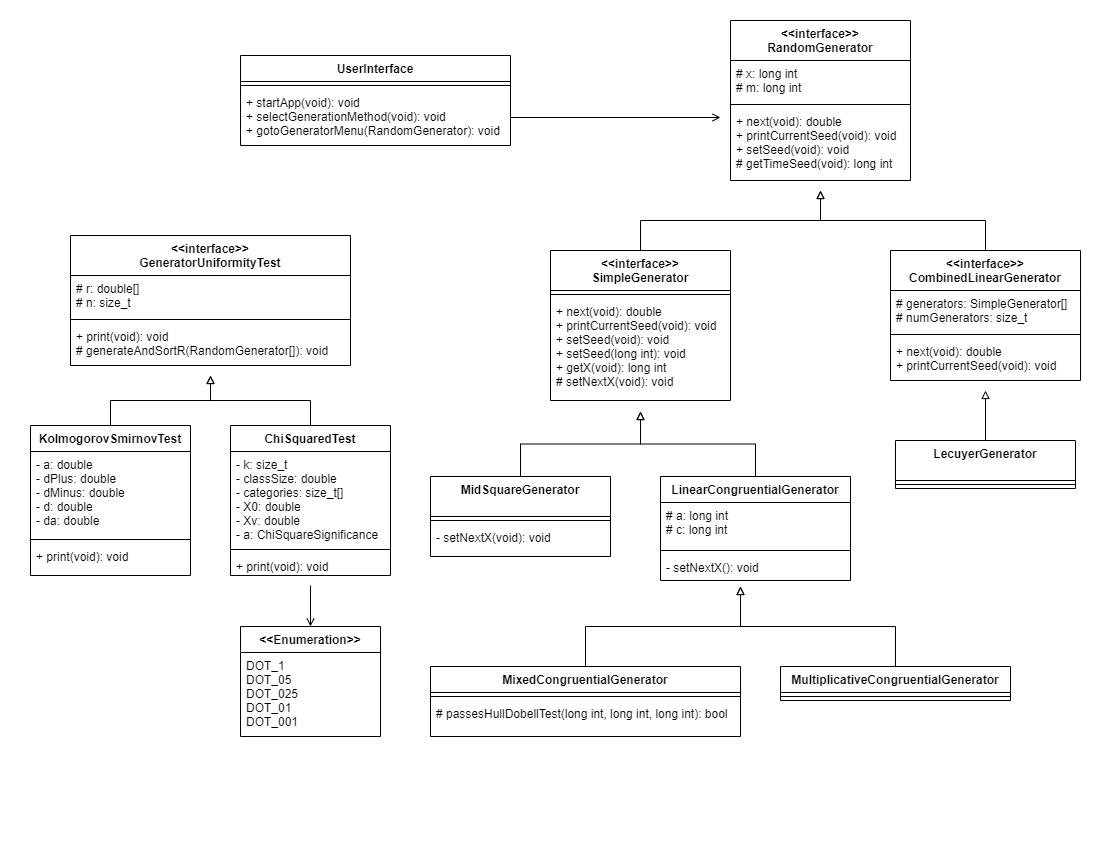

The diagram above was exported from draw.io. Its source (the exported page's mxGraphModel, read from the mxfile embedded in the PNG):
<mxGraphModel dx="1102" dy="857" grid="1" gridSize="10" guides="1" tooltips="1" connect="1" arrows="1" fold="1" page="1" pageScale="1" pageWidth="1100" pageHeight="850" math="0" shadow="0">
  <root>
    <mxCell id="WIyWlLk6GJQsqaUBKTNV-0" />
    <mxCell id="WIyWlLk6GJQsqaUBKTNV-1" parent="WIyWlLk6GJQsqaUBKTNV-0" />
    <mxCell id="FeGX5UkxJWVY2VbUpEpS-4" value="&lt;&lt;interface&gt;&gt;&#10;RandomGenerator" style="swimlane;fontStyle=1;align=center;verticalAlign=top;childLayout=stackLayout;horizontal=1;startSize=40;horizontalStack=0;resizeParent=1;resizeParentMax=0;resizeLast=0;collapsible=1;marginBottom=0;" parent="WIyWlLk6GJQsqaUBKTNV-1" vertex="1">
      <mxGeometry x="730" y="20" width="180" height="160" as="geometry">
        <mxRectangle x="290" y="350" width="100" height="26" as="alternateBounds" />
      </mxGeometry>
    </mxCell>
    <mxCell id="FeGX5UkxJWVY2VbUpEpS-5" value="# x: long int&#10;# m: long int" style="text;strokeColor=none;fillColor=none;align=left;verticalAlign=top;spacingLeft=4;spacingRight=4;overflow=hidden;rotatable=0;points=[[0,0.5],[1,0.5]];portConstraint=eastwest;" parent="FeGX5UkxJWVY2VbUpEpS-4" vertex="1">
      <mxGeometry y="40" width="180" height="40" as="geometry" />
    </mxCell>
    <mxCell id="FeGX5UkxJWVY2VbUpEpS-6" value="" style="line;strokeWidth=1;fillColor=none;align=left;verticalAlign=middle;spacingTop=-1;spacingLeft=3;spacingRight=3;rotatable=0;labelPosition=right;points=[];portConstraint=eastwest;" parent="FeGX5UkxJWVY2VbUpEpS-4" vertex="1">
      <mxGeometry y="80" width="180" height="8" as="geometry" />
    </mxCell>
    <mxCell id="FeGX5UkxJWVY2VbUpEpS-7" value="+ next(void): double&#10;+ printCurrentSeed(void): void&#10;+ setSeed(void): void&#10;# getTimeSeed(void): long int" style="text;strokeColor=none;fillColor=none;align=left;verticalAlign=top;spacingLeft=4;spacingRight=4;overflow=hidden;rotatable=0;points=[[0,0.5],[1,0.5]];portConstraint=eastwest;" parent="FeGX5UkxJWVY2VbUpEpS-4" vertex="1">
      <mxGeometry y="88" width="180" height="72" as="geometry" />
    </mxCell>
    <mxCell id="FeGX5UkxJWVY2VbUpEpS-60" style="edgeStyle=orthogonalEdgeStyle;rounded=0;orthogonalLoop=1;jettySize=auto;html=1;exitX=0.5;exitY=0;exitDx=0;exitDy=0;endArrow=block;endFill=0;" parent="WIyWlLk6GJQsqaUBKTNV-1" source="FeGX5UkxJWVY2VbUpEpS-16" edge="1">
      <mxGeometry relative="1" as="geometry">
        <mxPoint x="820" y="190" as="targetPoint" />
      </mxGeometry>
    </mxCell>
    <mxCell id="FeGX5UkxJWVY2VbUpEpS-16" value="&lt;&lt;interface&gt;&gt;&#10;SimpleGenerator" style="swimlane;fontStyle=1;align=center;verticalAlign=top;childLayout=stackLayout;horizontal=1;startSize=40;horizontalStack=0;resizeParent=1;resizeParentMax=0;resizeLast=0;collapsible=1;marginBottom=0;" parent="WIyWlLk6GJQsqaUBKTNV-1" vertex="1">
      <mxGeometry x="550" y="250" width="180" height="150" as="geometry">
        <mxRectangle x="290" y="350" width="100" height="26" as="alternateBounds" />
      </mxGeometry>
    </mxCell>
    <mxCell id="FeGX5UkxJWVY2VbUpEpS-18" value="" style="line;strokeWidth=1;fillColor=none;align=left;verticalAlign=middle;spacingTop=-1;spacingLeft=3;spacingRight=3;rotatable=0;labelPosition=right;points=[];portConstraint=eastwest;" parent="FeGX5UkxJWVY2VbUpEpS-16" vertex="1">
      <mxGeometry y="40" width="180" height="8" as="geometry" />
    </mxCell>
    <mxCell id="FeGX5UkxJWVY2VbUpEpS-19" value="+ next(void): double&#10;+ printCurrentSeed(void): void&#10;+ setSeed(void): void&#10;+ setSeed(long int): void&#10;+ getX(void): long int&#10;# setNextX(void): void" style="text;strokeColor=none;fillColor=none;align=left;verticalAlign=top;spacingLeft=4;spacingRight=4;overflow=hidden;rotatable=0;points=[[0,0.5],[1,0.5]];portConstraint=eastwest;" parent="FeGX5UkxJWVY2VbUpEpS-16" vertex="1">
      <mxGeometry y="48" width="180" height="102" as="geometry" />
    </mxCell>
    <mxCell id="FeGX5UkxJWVY2VbUpEpS-54" style="edgeStyle=orthogonalEdgeStyle;rounded=0;orthogonalLoop=1;jettySize=auto;html=1;exitX=0.5;exitY=0;exitDx=0;exitDy=0;endArrow=block;endFill=0;" parent="WIyWlLk6GJQsqaUBKTNV-1" source="FeGX5UkxJWVY2VbUpEpS-29" edge="1">
      <mxGeometry relative="1" as="geometry">
        <mxPoint x="740" y="586" as="targetPoint" />
      </mxGeometry>
    </mxCell>
    <mxCell id="FeGX5UkxJWVY2VbUpEpS-29" value="MixedCongruentialGenerator" style="swimlane;fontStyle=1;align=center;verticalAlign=top;childLayout=stackLayout;horizontal=1;startSize=26;horizontalStack=0;resizeParent=1;resizeParentMax=0;resizeLast=0;collapsible=1;marginBottom=0;" parent="WIyWlLk6GJQsqaUBKTNV-1" vertex="1">
      <mxGeometry x="430" y="666" width="310" height="70" as="geometry" />
    </mxCell>
    <mxCell id="FeGX5UkxJWVY2VbUpEpS-31" value="" style="line;strokeWidth=1;fillColor=none;align=left;verticalAlign=middle;spacingTop=-1;spacingLeft=3;spacingRight=3;rotatable=0;labelPosition=right;points=[];portConstraint=eastwest;" parent="FeGX5UkxJWVY2VbUpEpS-29" vertex="1">
      <mxGeometry y="26" width="310" height="8" as="geometry" />
    </mxCell>
    <mxCell id="FeGX5UkxJWVY2VbUpEpS-32" value="# passesHullDobellTest(long int, long int, long int): bool" style="text;strokeColor=none;fillColor=none;align=left;verticalAlign=top;spacingLeft=4;spacingRight=4;overflow=hidden;rotatable=0;points=[[0,0.5],[1,0.5]];portConstraint=eastwest;" parent="FeGX5UkxJWVY2VbUpEpS-29" vertex="1">
      <mxGeometry y="34" width="310" height="36" as="geometry" />
    </mxCell>
    <mxCell id="FeGX5UkxJWVY2VbUpEpS-55" style="edgeStyle=orthogonalEdgeStyle;rounded=0;orthogonalLoop=1;jettySize=auto;html=1;exitX=0.5;exitY=0;exitDx=0;exitDy=0;endArrow=block;endFill=0;" parent="WIyWlLk6GJQsqaUBKTNV-1" source="FeGX5UkxJWVY2VbUpEpS-33" edge="1">
      <mxGeometry relative="1" as="geometry">
        <mxPoint x="740" y="586" as="targetPoint" />
      </mxGeometry>
    </mxCell>
    <mxCell id="FeGX5UkxJWVY2VbUpEpS-33" value="MultiplicativeCongruentialGenerator" style="swimlane;fontStyle=1;align=center;verticalAlign=top;childLayout=stackLayout;horizontal=1;startSize=26;horizontalStack=0;resizeParent=1;resizeParentMax=0;resizeLast=0;collapsible=1;marginBottom=0;" parent="WIyWlLk6GJQsqaUBKTNV-1" vertex="1">
      <mxGeometry x="780" y="666" width="230" height="34" as="geometry" />
    </mxCell>
    <mxCell id="FeGX5UkxJWVY2VbUpEpS-35" value="" style="line;strokeWidth=1;fillColor=none;align=left;verticalAlign=middle;spacingTop=-1;spacingLeft=3;spacingRight=3;rotatable=0;labelPosition=right;points=[];portConstraint=eastwest;" parent="FeGX5UkxJWVY2VbUpEpS-33" vertex="1">
      <mxGeometry y="26" width="230" height="8" as="geometry" />
    </mxCell>
    <mxCell id="FeGX5UkxJWVY2VbUpEpS-61" style="edgeStyle=orthogonalEdgeStyle;rounded=0;orthogonalLoop=1;jettySize=auto;html=1;exitX=0.5;exitY=0;exitDx=0;exitDy=0;endArrow=block;endFill=0;" parent="WIyWlLk6GJQsqaUBKTNV-1" source="FeGX5UkxJWVY2VbUpEpS-40" edge="1">
      <mxGeometry relative="1" as="geometry">
        <mxPoint x="820" y="190" as="targetPoint" />
      </mxGeometry>
    </mxCell>
    <mxCell id="FeGX5UkxJWVY2VbUpEpS-40" value="&lt;&lt;interface&gt;&gt;&#10;CombinedLinearGenerator" style="swimlane;fontStyle=1;align=center;verticalAlign=top;childLayout=stackLayout;horizontal=1;startSize=40;horizontalStack=0;resizeParent=1;resizeParentMax=0;resizeLast=0;collapsible=1;marginBottom=0;" parent="WIyWlLk6GJQsqaUBKTNV-1" vertex="1">
      <mxGeometry x="890" y="250" width="190" height="130" as="geometry">
        <mxRectangle x="290" y="350" width="100" height="26" as="alternateBounds" />
      </mxGeometry>
    </mxCell>
    <mxCell id="FeGX5UkxJWVY2VbUpEpS-41" value="# generators: SimpleGenerator[]&#10;# numGenerators: size_t" style="text;strokeColor=none;fillColor=none;align=left;verticalAlign=top;spacingLeft=4;spacingRight=4;overflow=hidden;rotatable=0;points=[[0,0.5],[1,0.5]];portConstraint=eastwest;" parent="FeGX5UkxJWVY2VbUpEpS-40" vertex="1">
      <mxGeometry y="40" width="190" height="40" as="geometry" />
    </mxCell>
    <mxCell id="FeGX5UkxJWVY2VbUpEpS-42" value="" style="line;strokeWidth=1;fillColor=none;align=left;verticalAlign=middle;spacingTop=-1;spacingLeft=3;spacingRight=3;rotatable=0;labelPosition=right;points=[];portConstraint=eastwest;" parent="FeGX5UkxJWVY2VbUpEpS-40" vertex="1">
      <mxGeometry y="80" width="190" height="8" as="geometry" />
    </mxCell>
    <mxCell id="FeGX5UkxJWVY2VbUpEpS-43" value="+ next(void): double&#10;+ printCurrentSeed(void): void&#10;" style="text;strokeColor=none;fillColor=none;align=left;verticalAlign=top;spacingLeft=4;spacingRight=4;overflow=hidden;rotatable=0;points=[[0,0.5],[1,0.5]];portConstraint=eastwest;" parent="FeGX5UkxJWVY2VbUpEpS-40" vertex="1">
      <mxGeometry y="88" width="190" height="42" as="geometry" />
    </mxCell>
    <mxCell id="FeGX5UkxJWVY2VbUpEpS-56" style="edgeStyle=orthogonalEdgeStyle;rounded=0;orthogonalLoop=1;jettySize=auto;html=1;exitX=0.5;exitY=0;exitDx=0;exitDy=0;endArrow=block;endFill=0;" parent="WIyWlLk6GJQsqaUBKTNV-1" source="FeGX5UkxJWVY2VbUpEpS-44" edge="1">
      <mxGeometry relative="1" as="geometry">
        <mxPoint x="640" y="411" as="targetPoint" />
      </mxGeometry>
    </mxCell>
    <mxCell id="FeGX5UkxJWVY2VbUpEpS-44" value="MidSquareGenerator" style="swimlane;fontStyle=1;align=center;verticalAlign=top;childLayout=stackLayout;horizontal=1;startSize=40;horizontalStack=0;resizeParent=1;resizeParentMax=0;resizeLast=0;collapsible=1;marginBottom=0;" parent="WIyWlLk6GJQsqaUBKTNV-1" vertex="1">
      <mxGeometry x="430" y="476" width="180" height="80" as="geometry">
        <mxRectangle x="290" y="350" width="100" height="26" as="alternateBounds" />
      </mxGeometry>
    </mxCell>
    <mxCell id="FeGX5UkxJWVY2VbUpEpS-45" value="" style="line;strokeWidth=1;fillColor=none;align=left;verticalAlign=middle;spacingTop=-1;spacingLeft=3;spacingRight=3;rotatable=0;labelPosition=right;points=[];portConstraint=eastwest;" parent="FeGX5UkxJWVY2VbUpEpS-44" vertex="1">
      <mxGeometry y="40" width="180" height="8" as="geometry" />
    </mxCell>
    <mxCell id="FeGX5UkxJWVY2VbUpEpS-46" value="- setNextX(void): void" style="text;strokeColor=none;fillColor=none;align=left;verticalAlign=top;spacingLeft=4;spacingRight=4;overflow=hidden;rotatable=0;points=[[0,0.5],[1,0.5]];portConstraint=eastwest;" parent="FeGX5UkxJWVY2VbUpEpS-44" vertex="1">
      <mxGeometry y="48" width="180" height="32" as="geometry" />
    </mxCell>
    <mxCell id="FeGX5UkxJWVY2VbUpEpS-57" style="edgeStyle=orthogonalEdgeStyle;rounded=0;orthogonalLoop=1;jettySize=auto;html=1;exitX=0.5;exitY=0;exitDx=0;exitDy=0;endArrow=block;endFill=0;" parent="WIyWlLk6GJQsqaUBKTNV-1" source="FeGX5UkxJWVY2VbUpEpS-47" edge="1">
      <mxGeometry relative="1" as="geometry">
        <mxPoint x="640" y="411" as="targetPoint" />
      </mxGeometry>
    </mxCell>
    <mxCell id="FeGX5UkxJWVY2VbUpEpS-47" value="LinearCongruentialGenerator" style="swimlane;fontStyle=1;align=center;verticalAlign=top;childLayout=stackLayout;horizontal=1;startSize=26;horizontalStack=0;resizeParent=1;resizeParentMax=0;resizeLast=0;collapsible=1;marginBottom=0;" parent="WIyWlLk6GJQsqaUBKTNV-1" vertex="1">
      <mxGeometry x="660" y="476" width="190" height="104" as="geometry" />
    </mxCell>
    <mxCell id="FeGX5UkxJWVY2VbUpEpS-48" value="# a: long int&#10;# c: long int" style="text;strokeColor=none;fillColor=none;align=left;verticalAlign=top;spacingLeft=4;spacingRight=4;overflow=hidden;rotatable=0;points=[[0,0.5],[1,0.5]];portConstraint=eastwest;" parent="FeGX5UkxJWVY2VbUpEpS-47" vertex="1">
      <mxGeometry y="26" width="190" height="44" as="geometry" />
    </mxCell>
    <mxCell id="FeGX5UkxJWVY2VbUpEpS-49" value="" style="line;strokeWidth=1;fillColor=none;align=left;verticalAlign=middle;spacingTop=-1;spacingLeft=3;spacingRight=3;rotatable=0;labelPosition=right;points=[];portConstraint=eastwest;" parent="FeGX5UkxJWVY2VbUpEpS-47" vertex="1">
      <mxGeometry y="70" width="190" height="8" as="geometry" />
    </mxCell>
    <mxCell id="FeGX5UkxJWVY2VbUpEpS-50" value="- setNextX(): void" style="text;strokeColor=none;fillColor=none;align=left;verticalAlign=top;spacingLeft=4;spacingRight=4;overflow=hidden;rotatable=0;points=[[0,0.5],[1,0.5]];portConstraint=eastwest;" parent="FeGX5UkxJWVY2VbUpEpS-47" vertex="1">
      <mxGeometry y="78" width="190" height="26" as="geometry" />
    </mxCell>
    <mxCell id="A-Z7BLrrd5hvm9pToLpf-0" style="edgeStyle=orthogonalEdgeStyle;rounded=0;orthogonalLoop=1;jettySize=auto;html=1;exitX=0.5;exitY=0;exitDx=0;exitDy=0;endArrow=block;endFill=0;" edge="1" parent="WIyWlLk6GJQsqaUBKTNV-1" source="FeGX5UkxJWVY2VbUpEpS-51">
      <mxGeometry relative="1" as="geometry">
        <mxPoint x="985" y="390" as="targetPoint" />
      </mxGeometry>
    </mxCell>
    <mxCell id="FeGX5UkxJWVY2VbUpEpS-51" value="LecuyerGenerator" style="swimlane;fontStyle=1;align=center;verticalAlign=top;childLayout=stackLayout;horizontal=1;startSize=40;horizontalStack=0;resizeParent=1;resizeParentMax=0;resizeLast=0;collapsible=1;marginBottom=0;" parent="WIyWlLk6GJQsqaUBKTNV-1" vertex="1">
      <mxGeometry x="895" y="440" width="180" height="48" as="geometry">
        <mxRectangle x="290" y="350" width="100" height="26" as="alternateBounds" />
      </mxGeometry>
    </mxCell>
    <mxCell id="FeGX5UkxJWVY2VbUpEpS-52" value="" style="line;strokeWidth=1;fillColor=none;align=left;verticalAlign=middle;spacingTop=-1;spacingLeft=3;spacingRight=3;rotatable=0;labelPosition=right;points=[];portConstraint=eastwest;" parent="FeGX5UkxJWVY2VbUpEpS-51" vertex="1">
      <mxGeometry y="40" width="180" height="8" as="geometry" />
    </mxCell>
    <mxCell id="FeGX5UkxJWVY2VbUpEpS-82" value="&lt;&lt;interface&gt;&gt;&#10;GeneratorUniformityTest" style="swimlane;fontStyle=1;align=center;verticalAlign=top;childLayout=stackLayout;horizontal=1;startSize=40;horizontalStack=0;resizeParent=1;resizeParentMax=0;resizeLast=0;collapsible=1;marginBottom=0;" parent="WIyWlLk6GJQsqaUBKTNV-1" vertex="1">
      <mxGeometry x="70" y="235" width="280" height="130" as="geometry">
        <mxRectangle x="290" y="350" width="100" height="26" as="alternateBounds" />
      </mxGeometry>
    </mxCell>
    <mxCell id="FeGX5UkxJWVY2VbUpEpS-83" value="# r: double[]&#10;# n: size_t" style="text;strokeColor=none;fillColor=none;align=left;verticalAlign=top;spacingLeft=4;spacingRight=4;overflow=hidden;rotatable=0;points=[[0,0.5],[1,0.5]];portConstraint=eastwest;" parent="FeGX5UkxJWVY2VbUpEpS-82" vertex="1">
      <mxGeometry y="40" width="280" height="40" as="geometry" />
    </mxCell>
    <mxCell id="FeGX5UkxJWVY2VbUpEpS-84" value="" style="line;strokeWidth=1;fillColor=none;align=left;verticalAlign=middle;spacingTop=-1;spacingLeft=3;spacingRight=3;rotatable=0;labelPosition=right;points=[];portConstraint=eastwest;" parent="FeGX5UkxJWVY2VbUpEpS-82" vertex="1">
      <mxGeometry y="80" width="280" height="8" as="geometry" />
    </mxCell>
    <mxCell id="FeGX5UkxJWVY2VbUpEpS-85" value="+ print(void): void&#10;# generateAndSortR(RandomGenerator[]): void" style="text;strokeColor=none;fillColor=none;align=left;verticalAlign=top;spacingLeft=4;spacingRight=4;overflow=hidden;rotatable=0;points=[[0,0.5],[1,0.5]];portConstraint=eastwest;" parent="FeGX5UkxJWVY2VbUpEpS-82" vertex="1">
      <mxGeometry y="88" width="280" height="42" as="geometry" />
    </mxCell>
    <mxCell id="FeGX5UkxJWVY2VbUpEpS-86" style="edgeStyle=orthogonalEdgeStyle;rounded=0;orthogonalLoop=1;jettySize=auto;html=1;exitX=0.5;exitY=0;exitDx=0;exitDy=0;endArrow=block;endFill=0;" parent="WIyWlLk6GJQsqaUBKTNV-1" source="FeGX5UkxJWVY2VbUpEpS-87" edge="1">
      <mxGeometry relative="1" as="geometry">
        <mxPoint x="210" y="375" as="targetPoint" />
      </mxGeometry>
    </mxCell>
    <mxCell id="FeGX5UkxJWVY2VbUpEpS-87" value="KolmogorovSmirnovTest" style="swimlane;fontStyle=1;align=center;verticalAlign=top;childLayout=stackLayout;horizontal=1;startSize=26;horizontalStack=0;resizeParent=1;resizeParentMax=0;resizeLast=0;collapsible=1;marginBottom=0;" parent="WIyWlLk6GJQsqaUBKTNV-1" vertex="1">
      <mxGeometry x="30" y="425" width="160" height="150" as="geometry" />
    </mxCell>
    <mxCell id="FeGX5UkxJWVY2VbUpEpS-88" value="- a: double&#10;- dPlus: double&#10;- dMinus: double&#10;- d: double&#10;- da: double" style="text;strokeColor=none;fillColor=none;align=left;verticalAlign=top;spacingLeft=4;spacingRight=4;overflow=hidden;rotatable=0;points=[[0,0.5],[1,0.5]];portConstraint=eastwest;" parent="FeGX5UkxJWVY2VbUpEpS-87" vertex="1">
      <mxGeometry y="26" width="160" height="84" as="geometry" />
    </mxCell>
    <mxCell id="FeGX5UkxJWVY2VbUpEpS-89" value="" style="line;strokeWidth=1;fillColor=none;align=left;verticalAlign=middle;spacingTop=-1;spacingLeft=3;spacingRight=3;rotatable=0;labelPosition=right;points=[];portConstraint=eastwest;" parent="FeGX5UkxJWVY2VbUpEpS-87" vertex="1">
      <mxGeometry y="110" width="160" height="8" as="geometry" />
    </mxCell>
    <mxCell id="FeGX5UkxJWVY2VbUpEpS-90" value="+ print(void): void&#10;" style="text;strokeColor=none;fillColor=none;align=left;verticalAlign=top;spacingLeft=4;spacingRight=4;overflow=hidden;rotatable=0;points=[[0,0.5],[1,0.5]];portConstraint=eastwest;" parent="FeGX5UkxJWVY2VbUpEpS-87" vertex="1">
      <mxGeometry y="118" width="160" height="32" as="geometry" />
    </mxCell>
    <mxCell id="FeGX5UkxJWVY2VbUpEpS-91" style="edgeStyle=orthogonalEdgeStyle;rounded=0;orthogonalLoop=1;jettySize=auto;html=1;exitX=0.5;exitY=0;exitDx=0;exitDy=0;endArrow=block;endFill=0;" parent="WIyWlLk6GJQsqaUBKTNV-1" source="FeGX5UkxJWVY2VbUpEpS-92" edge="1">
      <mxGeometry relative="1" as="geometry">
        <mxPoint x="210" y="375" as="targetPoint" />
      </mxGeometry>
    </mxCell>
    <mxCell id="FeGX5UkxJWVY2VbUpEpS-92" value="ChiSquaredTest" style="swimlane;fontStyle=1;align=center;verticalAlign=top;childLayout=stackLayout;horizontal=1;startSize=26;horizontalStack=0;resizeParent=1;resizeParentMax=0;resizeLast=0;collapsible=1;marginBottom=0;" parent="WIyWlLk6GJQsqaUBKTNV-1" vertex="1">
      <mxGeometry x="230" y="425" width="160" height="150" as="geometry" />
    </mxCell>
    <mxCell id="FeGX5UkxJWVY2VbUpEpS-93" value="- k: size_t&#10;- classSize: double&#10;- categories: size_t[]&#10;- X0: double&#10;- Xv: double&#10;- a: ChiSquareSignificance" style="text;strokeColor=none;fillColor=none;align=left;verticalAlign=top;spacingLeft=4;spacingRight=4;overflow=hidden;rotatable=0;points=[[0,0.5],[1,0.5]];portConstraint=eastwest;" parent="FeGX5UkxJWVY2VbUpEpS-92" vertex="1">
      <mxGeometry y="26" width="160" height="94" as="geometry" />
    </mxCell>
    <mxCell id="FeGX5UkxJWVY2VbUpEpS-94" value="" style="line;strokeWidth=1;fillColor=none;align=left;verticalAlign=middle;spacingTop=-1;spacingLeft=3;spacingRight=3;rotatable=0;labelPosition=right;points=[];portConstraint=eastwest;" parent="FeGX5UkxJWVY2VbUpEpS-92" vertex="1">
      <mxGeometry y="120" width="160" height="8" as="geometry" />
    </mxCell>
    <mxCell id="FeGX5UkxJWVY2VbUpEpS-95" value="+ print(void): void" style="text;strokeColor=none;fillColor=none;align=left;verticalAlign=top;spacingLeft=4;spacingRight=4;overflow=hidden;rotatable=0;points=[[0,0.5],[1,0.5]];portConstraint=eastwest;" parent="FeGX5UkxJWVY2VbUpEpS-92" vertex="1">
      <mxGeometry y="128" width="160" height="22" as="geometry" />
    </mxCell>
    <mxCell id="FeGX5UkxJWVY2VbUpEpS-96" style="edgeStyle=orthogonalEdgeStyle;rounded=0;orthogonalLoop=1;jettySize=auto;html=1;exitX=0.5;exitY=0;exitDx=0;exitDy=0;endArrow=none;endFill=0;startArrow=open;startFill=0;" parent="WIyWlLk6GJQsqaUBKTNV-1" source="FeGX5UkxJWVY2VbUpEpS-97" edge="1">
      <mxGeometry relative="1" as="geometry">
        <mxPoint x="310" y="585" as="targetPoint" />
      </mxGeometry>
    </mxCell>
    <mxCell id="FeGX5UkxJWVY2VbUpEpS-97" value="&lt;&lt;Enumeration&gt;&gt;" style="swimlane;fontStyle=1;childLayout=stackLayout;horizontal=1;startSize=26;fillColor=none;horizontalStack=0;resizeParent=1;resizeParentMax=0;resizeLast=0;collapsible=1;marginBottom=0;" parent="WIyWlLk6GJQsqaUBKTNV-1" vertex="1">
      <mxGeometry x="240" y="626" width="140" height="110" as="geometry" />
    </mxCell>
    <mxCell id="FeGX5UkxJWVY2VbUpEpS-98" value="DOT_1&#10;DOT_05&#10;DOT_025&#10;DOT_01&#10;DOT_001" style="text;strokeColor=none;fillColor=none;align=left;verticalAlign=top;spacingLeft=4;spacingRight=4;overflow=hidden;rotatable=0;points=[[0,0.5],[1,0.5]];portConstraint=eastwest;" parent="FeGX5UkxJWVY2VbUpEpS-97" vertex="1">
      <mxGeometry y="26" width="140" height="84" as="geometry" />
    </mxCell>
    <mxCell id="FeGX5UkxJWVY2VbUpEpS-99" value="UserInterface" style="swimlane;fontStyle=1;align=center;verticalAlign=top;childLayout=stackLayout;horizontal=1;startSize=26;horizontalStack=0;resizeParent=1;resizeParentMax=0;resizeLast=0;collapsible=1;marginBottom=0;" parent="WIyWlLk6GJQsqaUBKTNV-1" vertex="1">
      <mxGeometry x="240" y="55" width="270" height="90" as="geometry" />
    </mxCell>
    <mxCell id="FeGX5UkxJWVY2VbUpEpS-101" value="" style="line;strokeWidth=1;fillColor=none;align=left;verticalAlign=middle;spacingTop=-1;spacingLeft=3;spacingRight=3;rotatable=0;labelPosition=right;points=[];portConstraint=eastwest;" parent="FeGX5UkxJWVY2VbUpEpS-99" vertex="1">
      <mxGeometry y="26" width="270" height="8" as="geometry" />
    </mxCell>
    <mxCell id="FeGX5UkxJWVY2VbUpEpS-102" value="+ startApp(void): void&#10;+ selectGenerationMethod(void): void&#10;+ gotoGeneratorMenu(RandomGenerator): void" style="text;strokeColor=none;fillColor=none;align=left;verticalAlign=top;spacingLeft=4;spacingRight=4;overflow=hidden;rotatable=0;points=[[0,0.5],[1,0.5]];portConstraint=eastwest;" parent="FeGX5UkxJWVY2VbUpEpS-99" vertex="1">
      <mxGeometry y="34" width="270" height="56" as="geometry" />
    </mxCell>
    <mxCell id="FeGX5UkxJWVY2VbUpEpS-104" style="edgeStyle=orthogonalEdgeStyle;rounded=0;orthogonalLoop=1;jettySize=auto;html=1;exitX=1;exitY=0.5;exitDx=0;exitDy=0;startArrow=none;startFill=0;endArrow=open;endFill=0;" parent="WIyWlLk6GJQsqaUBKTNV-1" source="FeGX5UkxJWVY2VbUpEpS-102" edge="1">
      <mxGeometry relative="1" as="geometry">
        <mxPoint x="720" y="117" as="targetPoint" />
      </mxGeometry>
    </mxCell>
  </root>
</mxGraphModel>